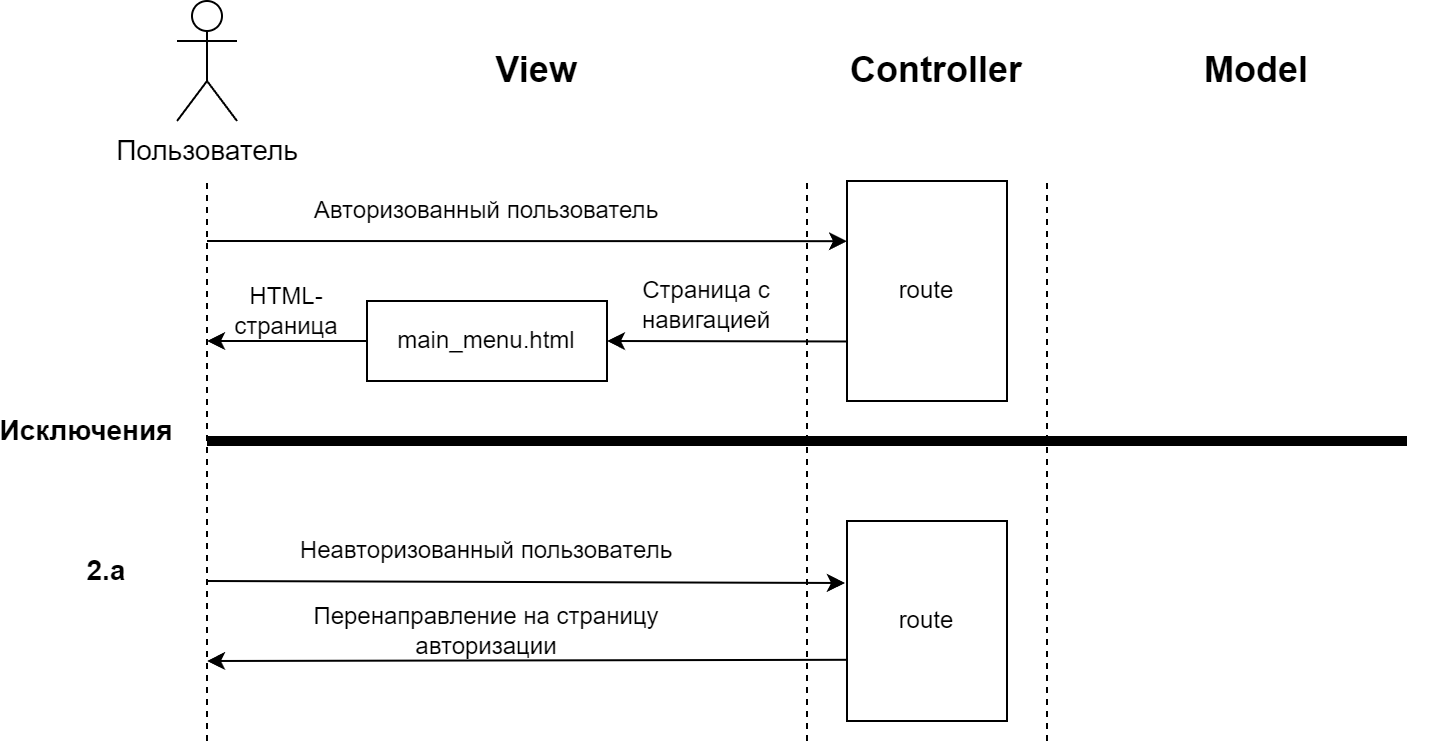

The diagram above was exported from draw.io. Its source (the exported page's mxGraphModel, read from the mxfile embedded in the PNG):
<mxGraphModel dx="2193" dy="1055" grid="1" gridSize="10" guides="0" tooltips="1" connect="0" arrows="0" fold="1" page="0" pageScale="1" pageWidth="827" pageHeight="1169" math="0" shadow="0">
  <root>
    <mxCell id="0" />
    <mxCell id="1" parent="0" />
    <mxCell id="RGtAdJCoP5h75ATYD8qg-1" value="&lt;font style=&quot;font-size: 14px;&quot;&gt;Пользователь&lt;/font&gt;&lt;div style=&quot;font-size: 14px;&quot;&gt;&lt;br&gt;&lt;/div&gt;" style="shape=umlActor;verticalLabelPosition=bottom;verticalAlign=top;html=1;outlineConnect=0;" parent="1" vertex="1">
      <mxGeometry x="25" y="70" width="30" height="60" as="geometry" />
    </mxCell>
    <mxCell id="RGtAdJCoP5h75ATYD8qg-4" value="" style="endArrow=none;dashed=1;html=1;rounded=0;" parent="1" edge="1">
      <mxGeometry width="50" height="50" relative="1" as="geometry">
        <mxPoint x="40" y="440" as="sourcePoint" />
        <mxPoint x="40" y="160" as="targetPoint" />
      </mxGeometry>
    </mxCell>
    <mxCell id="RGtAdJCoP5h75ATYD8qg-5" value="" style="endArrow=classic;html=1;rounded=0;entryX=0;entryY=0.051;entryDx=0;entryDy=0;entryPerimeter=0;" parent="1" edge="1">
      <mxGeometry width="50" height="50" relative="1" as="geometry">
        <mxPoint x="40" y="190" as="sourcePoint" />
        <mxPoint x="360" y="190.08999999999992" as="targetPoint" />
      </mxGeometry>
    </mxCell>
    <mxCell id="RGtAdJCoP5h75ATYD8qg-6" value="Авторизованный пользователь" style="text;html=1;align=center;verticalAlign=middle;whiteSpace=wrap;rounded=0;" parent="1" vertex="1">
      <mxGeometry x="80" y="160" width="200" height="30" as="geometry" />
    </mxCell>
    <mxCell id="RGtAdJCoP5h75ATYD8qg-7" value="route" style="rounded=0;whiteSpace=wrap;html=1;" parent="1" vertex="1">
      <mxGeometry x="360" y="160" width="80" height="110" as="geometry" />
    </mxCell>
    <mxCell id="RGtAdJCoP5h75ATYD8qg-27" value="" style="endArrow=classic;html=1;rounded=0;exitX=0;exitY=0.136;exitDx=0;exitDy=0;exitPerimeter=0;" parent="1" edge="1">
      <mxGeometry width="50" height="50" relative="1" as="geometry">
        <mxPoint x="360" y="240.24" as="sourcePoint" />
        <mxPoint x="240" y="240" as="targetPoint" />
      </mxGeometry>
    </mxCell>
    <mxCell id="RGtAdJCoP5h75ATYD8qg-28" value="main_menu.html" style="rounded=0;whiteSpace=wrap;html=1;" parent="1" vertex="1">
      <mxGeometry x="120" y="220" width="120" height="40" as="geometry" />
    </mxCell>
    <mxCell id="RGtAdJCoP5h75ATYD8qg-29" value="" style="endArrow=classic;html=1;rounded=0;" parent="1" edge="1">
      <mxGeometry width="50" height="50" relative="1" as="geometry">
        <mxPoint x="120" y="240" as="sourcePoint" />
        <mxPoint x="40" y="240" as="targetPoint" />
      </mxGeometry>
    </mxCell>
    <mxCell id="RGtAdJCoP5h75ATYD8qg-31" value="Страница с навигацией" style="text;html=1;align=center;verticalAlign=middle;whiteSpace=wrap;rounded=0;" parent="1" vertex="1">
      <mxGeometry x="250" y="207" width="80" height="30" as="geometry" />
    </mxCell>
    <mxCell id="RGtAdJCoP5h75ATYD8qg-32" value="HTML-страница" style="text;html=1;align=center;verticalAlign=middle;whiteSpace=wrap;rounded=0;" parent="1" vertex="1">
      <mxGeometry x="40" y="210" width="80" height="30" as="geometry" />
    </mxCell>
    <mxCell id="RGtAdJCoP5h75ATYD8qg-34" value="" style="endArrow=none;dashed=1;html=1;rounded=0;" parent="1" edge="1">
      <mxGeometry width="50" height="50" relative="1" as="geometry">
        <mxPoint x="340" y="440" as="sourcePoint" />
        <mxPoint x="340" y="160" as="targetPoint" />
      </mxGeometry>
    </mxCell>
    <mxCell id="RGtAdJCoP5h75ATYD8qg-35" value="View" style="text;html=1;align=center;verticalAlign=middle;whiteSpace=wrap;rounded=0;fontSize=18;fontStyle=1" parent="1" vertex="1">
      <mxGeometry x="110" y="90" width="190" height="30" as="geometry" />
    </mxCell>
    <mxCell id="RGtAdJCoP5h75ATYD8qg-36" value="Controller" style="text;html=1;align=center;verticalAlign=middle;whiteSpace=wrap;rounded=0;fontSize=18;fontStyle=1" parent="1" vertex="1">
      <mxGeometry x="310" y="90" width="190" height="30" as="geometry" />
    </mxCell>
    <mxCell id="RGtAdJCoP5h75ATYD8qg-37" value="" style="endArrow=none;dashed=1;html=1;rounded=0;" parent="1" edge="1">
      <mxGeometry width="50" height="50" relative="1" as="geometry">
        <mxPoint x="460" y="440" as="sourcePoint" />
        <mxPoint x="460" y="160" as="targetPoint" />
      </mxGeometry>
    </mxCell>
    <mxCell id="RGtAdJCoP5h75ATYD8qg-38" value="Model" style="text;html=1;align=center;verticalAlign=middle;whiteSpace=wrap;rounded=0;fontSize=18;fontStyle=1" parent="1" vertex="1">
      <mxGeometry x="470" y="90" width="190" height="30" as="geometry" />
    </mxCell>
    <mxCell id="RGtAdJCoP5h75ATYD8qg-55" value="&lt;font style=&quot;font-size: 14px;&quot;&gt;&lt;b&gt;Исключения&lt;/b&gt;&lt;/font&gt;" style="text;html=1;align=center;verticalAlign=middle;whiteSpace=wrap;rounded=0;" parent="1" vertex="1">
      <mxGeometry x="-60" y="270" width="80" height="30" as="geometry" />
    </mxCell>
    <mxCell id="RGtAdJCoP5h75ATYD8qg-67" value="" style="endArrow=none;html=1;rounded=0;strokeWidth=5;" parent="1" edge="1">
      <mxGeometry width="50" height="50" relative="1" as="geometry">
        <mxPoint x="40" y="290" as="sourcePoint" />
        <mxPoint x="640" y="290" as="targetPoint" />
      </mxGeometry>
    </mxCell>
    <mxCell id="HIFGjbyYwKrJUQ1s1TsJ-1" value="&lt;font style=&quot;font-size: 14px;&quot;&gt;&lt;b&gt;2.а&lt;/b&gt;&lt;/font&gt;" style="text;html=1;align=center;verticalAlign=middle;whiteSpace=wrap;rounded=0;" parent="1" vertex="1">
      <mxGeometry x="-50" y="340" width="80" height="30" as="geometry" />
    </mxCell>
    <mxCell id="HIFGjbyYwKrJUQ1s1TsJ-2" value="" style="endArrow=classic;html=1;rounded=0;entryX=-0.008;entryY=0.065;entryDx=0;entryDy=0;entryPerimeter=0;" parent="1" edge="1">
      <mxGeometry width="50" height="50" relative="1" as="geometry">
        <mxPoint x="40" y="360" as="sourcePoint" />
        <mxPoint x="359" y="361" as="targetPoint" />
      </mxGeometry>
    </mxCell>
    <mxCell id="HIFGjbyYwKrJUQ1s1TsJ-3" value="Неавторизованный польз&lt;span style=&quot;background-color: initial;&quot;&gt;ователь&lt;/span&gt;" style="text;html=1;align=center;verticalAlign=middle;whiteSpace=wrap;rounded=0;" parent="1" vertex="1">
      <mxGeometry x="80" y="330" width="200" height="30" as="geometry" />
    </mxCell>
    <mxCell id="HIFGjbyYwKrJUQ1s1TsJ-4" value="" style="endArrow=classic;html=1;rounded=0;entryX=0.021;entryY=0.299;entryDx=0;entryDy=0;entryPerimeter=0;exitX=0.004;exitY=0.694;exitDx=0;exitDy=0;exitPerimeter=0;" parent="1" edge="1">
      <mxGeometry width="50" height="50" relative="1" as="geometry">
        <mxPoint x="360.31999999999994" y="399.4" as="sourcePoint" />
        <mxPoint x="40" y="400" as="targetPoint" />
      </mxGeometry>
    </mxCell>
    <mxCell id="HIFGjbyYwKrJUQ1s1TsJ-5" value="Перенаправление на страницу авторизации" style="text;html=1;align=center;verticalAlign=middle;whiteSpace=wrap;rounded=0;" parent="1" vertex="1">
      <mxGeometry x="80" y="370" width="200" height="30" as="geometry" />
    </mxCell>
    <mxCell id="HIFGjbyYwKrJUQ1s1TsJ-6" value="route" style="rounded=0;whiteSpace=wrap;html=1;" parent="1" vertex="1">
      <mxGeometry x="360" y="330" width="80" height="100" as="geometry" />
    </mxCell>
  </root>
</mxGraphModel>